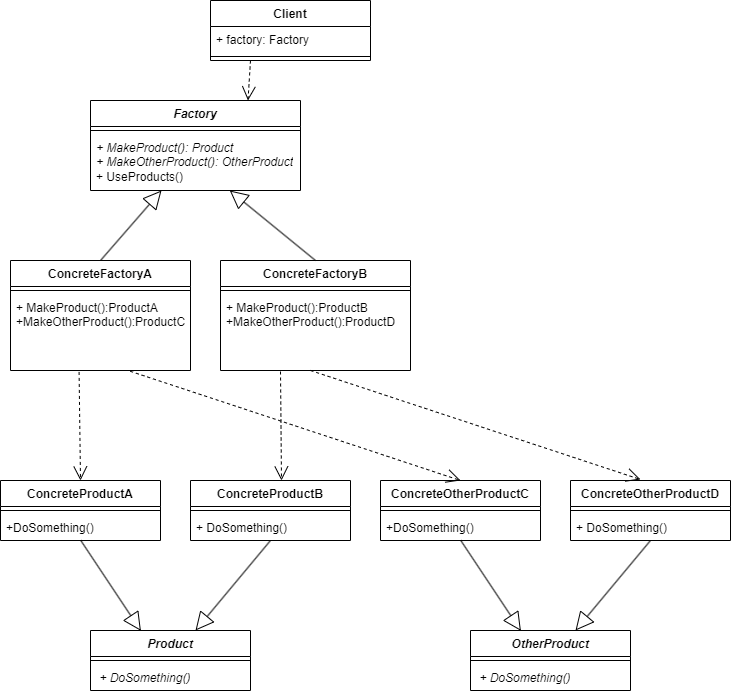

The diagram above was exported from draw.io. Its source (the exported page's mxGraphModel, read from the mxfile embedded in the PNG):
<mxGraphModel dx="1195" dy="633" grid="1" gridSize="10" guides="1" tooltips="1" connect="1" arrows="1" fold="1" page="1" pageScale="1" pageWidth="1200" pageHeight="1920" background="#ffffff" math="0" shadow="0">
  <root>
    <mxCell id="0" />
    <mxCell id="1" parent="0" />
    <mxCell id="Nu4KCU8hxHUyLa4AuuZt-1" value="&lt;i&gt;Factory&lt;/i&gt;" style="swimlane;fontStyle=1;align=center;verticalAlign=top;childLayout=stackLayout;horizontal=1;startSize=26;horizontalStack=0;resizeParent=1;resizeParentMax=0;resizeLast=0;collapsible=1;marginBottom=0;whiteSpace=wrap;html=1;" vertex="1" parent="1">
      <mxGeometry x="120" y="260" width="210" height="90" as="geometry" />
    </mxCell>
    <mxCell id="Nu4KCU8hxHUyLa4AuuZt-3" value="" style="line;strokeWidth=1;fillColor=none;align=left;verticalAlign=middle;spacingTop=-1;spacingLeft=3;spacingRight=3;rotatable=0;labelPosition=right;points=[];portConstraint=eastwest;strokeColor=inherit;" vertex="1" parent="Nu4KCU8hxHUyLa4AuuZt-1">
      <mxGeometry y="26" width="210" height="8" as="geometry" />
    </mxCell>
    <mxCell id="Nu4KCU8hxHUyLa4AuuZt-4" value="&lt;i&gt;+ MakeProduct(): Product&lt;br&gt;&lt;/i&gt;&lt;i style=&quot;border-color: var(--border-color);&quot;&gt;+ MakeOtherProduct(): OtherProduct&lt;br style=&quot;border-color: var(--border-color);&quot;&gt;&lt;/i&gt;+ UseProducts()" style="text;strokeColor=none;fillColor=none;align=left;verticalAlign=top;spacingLeft=4;spacingRight=4;overflow=hidden;rotatable=0;points=[[0,0.5],[1,0.5]];portConstraint=eastwest;whiteSpace=wrap;html=1;" vertex="1" parent="Nu4KCU8hxHUyLa4AuuZt-1">
      <mxGeometry y="34" width="210" height="56" as="geometry" />
    </mxCell>
    <mxCell id="Nu4KCU8hxHUyLa4AuuZt-5" value="ConcreteFactoryA" style="swimlane;fontStyle=1;align=center;verticalAlign=top;childLayout=stackLayout;horizontal=1;startSize=26;horizontalStack=0;resizeParent=1;resizeParentMax=0;resizeLast=0;collapsible=1;marginBottom=0;whiteSpace=wrap;html=1;" vertex="1" parent="1">
      <mxGeometry x="40" y="420" width="180" height="110" as="geometry" />
    </mxCell>
    <mxCell id="Nu4KCU8hxHUyLa4AuuZt-7" value="" style="line;strokeWidth=1;fillColor=none;align=left;verticalAlign=middle;spacingTop=-1;spacingLeft=3;spacingRight=3;rotatable=0;labelPosition=right;points=[];portConstraint=eastwest;strokeColor=inherit;" vertex="1" parent="Nu4KCU8hxHUyLa4AuuZt-5">
      <mxGeometry y="26" width="180" height="8" as="geometry" />
    </mxCell>
    <mxCell id="Nu4KCU8hxHUyLa4AuuZt-8" value="+ MakeProduct():ProductA&lt;br&gt;+MakeOtherProduct():ProductC" style="text;strokeColor=none;fillColor=none;align=left;verticalAlign=top;spacingLeft=4;spacingRight=4;overflow=hidden;rotatable=0;points=[[0,0.5],[1,0.5]];portConstraint=eastwest;whiteSpace=wrap;html=1;" vertex="1" parent="Nu4KCU8hxHUyLa4AuuZt-5">
      <mxGeometry y="34" width="180" height="76" as="geometry" />
    </mxCell>
    <mxCell id="Nu4KCU8hxHUyLa4AuuZt-9" value="ConcreteFactoryB" style="swimlane;fontStyle=1;align=center;verticalAlign=top;childLayout=stackLayout;horizontal=1;startSize=26;horizontalStack=0;resizeParent=1;resizeParentMax=0;resizeLast=0;collapsible=1;marginBottom=0;whiteSpace=wrap;html=1;" vertex="1" parent="1">
      <mxGeometry x="250" y="420" width="190" height="110" as="geometry" />
    </mxCell>
    <mxCell id="Nu4KCU8hxHUyLa4AuuZt-10" value="" style="line;strokeWidth=1;fillColor=none;align=left;verticalAlign=middle;spacingTop=-1;spacingLeft=3;spacingRight=3;rotatable=0;labelPosition=right;points=[];portConstraint=eastwest;strokeColor=inherit;" vertex="1" parent="Nu4KCU8hxHUyLa4AuuZt-9">
      <mxGeometry y="26" width="190" height="8" as="geometry" />
    </mxCell>
    <mxCell id="Nu4KCU8hxHUyLa4AuuZt-11" value="+ MakeProduct():ProductB&lt;br&gt;+MakeOtherProduct():ProductD" style="text;strokeColor=none;fillColor=none;align=left;verticalAlign=top;spacingLeft=4;spacingRight=4;overflow=hidden;rotatable=0;points=[[0,0.5],[1,0.5]];portConstraint=eastwest;whiteSpace=wrap;html=1;" vertex="1" parent="Nu4KCU8hxHUyLa4AuuZt-9">
      <mxGeometry y="34" width="190" height="76" as="geometry" />
    </mxCell>
    <mxCell id="Nu4KCU8hxHUyLa4AuuZt-12" value="" style="endArrow=block;endSize=16;endFill=0;html=1;rounded=0;exitX=0.5;exitY=0;exitDx=0;exitDy=0;entryX=0.338;entryY=1;entryDx=0;entryDy=0;entryPerimeter=0;" edge="1" parent="1" source="Nu4KCU8hxHUyLa4AuuZt-5" target="Nu4KCU8hxHUyLa4AuuZt-4">
      <mxGeometry width="160" relative="1" as="geometry">
        <mxPoint x="330" y="570" as="sourcePoint" />
        <mxPoint x="490" y="570" as="targetPoint" />
      </mxGeometry>
    </mxCell>
    <mxCell id="Nu4KCU8hxHUyLa4AuuZt-13" value="" style="endArrow=block;endSize=16;endFill=0;html=1;rounded=0;exitX=0.5;exitY=0;exitDx=0;exitDy=0;" edge="1" parent="1" source="Nu4KCU8hxHUyLa4AuuZt-9" target="Nu4KCU8hxHUyLa4AuuZt-4">
      <mxGeometry width="160" relative="1" as="geometry">
        <mxPoint x="130" y="430" as="sourcePoint" />
        <mxPoint x="209" y="369" as="targetPoint" />
      </mxGeometry>
    </mxCell>
    <mxCell id="Nu4KCU8hxHUyLa4AuuZt-14" value="&lt;i&gt;Product&lt;/i&gt;" style="swimlane;fontStyle=1;align=center;verticalAlign=top;childLayout=stackLayout;horizontal=1;startSize=26;horizontalStack=0;resizeParent=1;resizeParentMax=0;resizeLast=0;collapsible=1;marginBottom=0;whiteSpace=wrap;html=1;" vertex="1" parent="1">
      <mxGeometry x="120" y="790" width="160" height="60" as="geometry" />
    </mxCell>
    <mxCell id="Nu4KCU8hxHUyLa4AuuZt-15" value="" style="line;strokeWidth=1;fillColor=none;align=left;verticalAlign=middle;spacingTop=-1;spacingLeft=3;spacingRight=3;rotatable=0;labelPosition=right;points=[];portConstraint=eastwest;strokeColor=inherit;" vertex="1" parent="Nu4KCU8hxHUyLa4AuuZt-14">
      <mxGeometry y="26" width="160" height="8" as="geometry" />
    </mxCell>
    <mxCell id="Nu4KCU8hxHUyLa4AuuZt-16" value="&lt;i&gt;&amp;nbsp;+ DoSomething()&lt;/i&gt;" style="text;strokeColor=none;fillColor=none;align=left;verticalAlign=top;spacingLeft=4;spacingRight=4;overflow=hidden;rotatable=0;points=[[0,0.5],[1,0.5]];portConstraint=eastwest;whiteSpace=wrap;html=1;" vertex="1" parent="Nu4KCU8hxHUyLa4AuuZt-14">
      <mxGeometry y="34" width="160" height="26" as="geometry" />
    </mxCell>
    <mxCell id="Nu4KCU8hxHUyLa4AuuZt-17" value="ConcreteProductA" style="swimlane;fontStyle=1;align=center;verticalAlign=top;childLayout=stackLayout;horizontal=1;startSize=26;horizontalStack=0;resizeParent=1;resizeParentMax=0;resizeLast=0;collapsible=1;marginBottom=0;whiteSpace=wrap;html=1;" vertex="1" parent="1">
      <mxGeometry x="30" y="640" width="160" height="60" as="geometry" />
    </mxCell>
    <mxCell id="Nu4KCU8hxHUyLa4AuuZt-18" value="" style="line;strokeWidth=1;fillColor=none;align=left;verticalAlign=middle;spacingTop=-1;spacingLeft=3;spacingRight=3;rotatable=0;labelPosition=right;points=[];portConstraint=eastwest;strokeColor=inherit;" vertex="1" parent="Nu4KCU8hxHUyLa4AuuZt-17">
      <mxGeometry y="26" width="160" height="8" as="geometry" />
    </mxCell>
    <mxCell id="Nu4KCU8hxHUyLa4AuuZt-19" value="+DoSomething()" style="text;strokeColor=none;fillColor=none;align=left;verticalAlign=top;spacingLeft=4;spacingRight=4;overflow=hidden;rotatable=0;points=[[0,0.5],[1,0.5]];portConstraint=eastwest;whiteSpace=wrap;html=1;" vertex="1" parent="Nu4KCU8hxHUyLa4AuuZt-17">
      <mxGeometry y="34" width="160" height="26" as="geometry" />
    </mxCell>
    <mxCell id="Nu4KCU8hxHUyLa4AuuZt-20" value="ConcreteProductB" style="swimlane;fontStyle=1;align=center;verticalAlign=top;childLayout=stackLayout;horizontal=1;startSize=26;horizontalStack=0;resizeParent=1;resizeParentMax=0;resizeLast=0;collapsible=1;marginBottom=0;whiteSpace=wrap;html=1;" vertex="1" parent="1">
      <mxGeometry x="220" y="640" width="160" height="60" as="geometry" />
    </mxCell>
    <mxCell id="Nu4KCU8hxHUyLa4AuuZt-21" value="" style="line;strokeWidth=1;fillColor=none;align=left;verticalAlign=middle;spacingTop=-1;spacingLeft=3;spacingRight=3;rotatable=0;labelPosition=right;points=[];portConstraint=eastwest;strokeColor=inherit;" vertex="1" parent="Nu4KCU8hxHUyLa4AuuZt-20">
      <mxGeometry y="26" width="160" height="8" as="geometry" />
    </mxCell>
    <mxCell id="Nu4KCU8hxHUyLa4AuuZt-22" value="+ DoSomething()" style="text;strokeColor=none;fillColor=none;align=left;verticalAlign=top;spacingLeft=4;spacingRight=4;overflow=hidden;rotatable=0;points=[[0,0.5],[1,0.5]];portConstraint=eastwest;whiteSpace=wrap;html=1;" vertex="1" parent="Nu4KCU8hxHUyLa4AuuZt-20">
      <mxGeometry y="34" width="160" height="26" as="geometry" />
    </mxCell>
    <mxCell id="Nu4KCU8hxHUyLa4AuuZt-23" value="" style="endArrow=block;endSize=16;endFill=0;html=1;rounded=0;exitX=0.502;exitY=1;exitDx=0;exitDy=0;entryX=0.315;entryY=0.006;entryDx=0;entryDy=0;exitPerimeter=0;entryPerimeter=0;" edge="1" parent="1" source="Nu4KCU8hxHUyLa4AuuZt-19" target="Nu4KCU8hxHUyLa4AuuZt-14">
      <mxGeometry width="160" relative="1" as="geometry">
        <mxPoint x="700" y="570" as="sourcePoint" />
        <mxPoint x="860" y="570" as="targetPoint" />
      </mxGeometry>
    </mxCell>
    <mxCell id="Nu4KCU8hxHUyLa4AuuZt-24" value="" style="endArrow=block;endSize=16;endFill=0;html=1;rounded=0;" edge="1" parent="1" target="Nu4KCU8hxHUyLa4AuuZt-14">
      <mxGeometry width="160" relative="1" as="geometry">
        <mxPoint x="300" y="700" as="sourcePoint" />
        <mxPoint x="579" y="369" as="targetPoint" />
      </mxGeometry>
    </mxCell>
    <mxCell id="Nu4KCU8hxHUyLa4AuuZt-25" value="Client" style="swimlane;fontStyle=1;align=center;verticalAlign=top;childLayout=stackLayout;horizontal=1;startSize=26;horizontalStack=0;resizeParent=1;resizeParentMax=0;resizeLast=0;collapsible=1;marginBottom=0;whiteSpace=wrap;html=1;" vertex="1" parent="1">
      <mxGeometry x="240" y="160" width="160" height="60" as="geometry" />
    </mxCell>
    <mxCell id="Nu4KCU8hxHUyLa4AuuZt-26" value="+ factory: Factory" style="text;strokeColor=none;fillColor=none;align=left;verticalAlign=top;spacingLeft=4;spacingRight=4;overflow=hidden;rotatable=0;points=[[0,0.5],[1,0.5]];portConstraint=eastwest;whiteSpace=wrap;html=1;" vertex="1" parent="Nu4KCU8hxHUyLa4AuuZt-25">
      <mxGeometry y="26" width="160" height="26" as="geometry" />
    </mxCell>
    <mxCell id="Nu4KCU8hxHUyLa4AuuZt-27" value="" style="line;strokeWidth=1;fillColor=none;align=left;verticalAlign=middle;spacingTop=-1;spacingLeft=3;spacingRight=3;rotatable=0;labelPosition=right;points=[];portConstraint=eastwest;strokeColor=inherit;" vertex="1" parent="Nu4KCU8hxHUyLa4AuuZt-25">
      <mxGeometry y="52" width="160" height="8" as="geometry" />
    </mxCell>
    <mxCell id="Nu4KCU8hxHUyLa4AuuZt-29" value="" style="endArrow=open;endSize=12;dashed=1;html=1;rounded=0;exitX=0.25;exitY=1;exitDx=0;exitDy=0;entryX=0.75;entryY=0;entryDx=0;entryDy=0;" edge="1" parent="1" source="Nu4KCU8hxHUyLa4AuuZt-25" target="Nu4KCU8hxHUyLa4AuuZt-1">
      <mxGeometry x="-0.0044" width="160" relative="1" as="geometry">
        <mxPoint x="330" y="570" as="sourcePoint" />
        <mxPoint x="490" y="570" as="targetPoint" />
        <mxPoint as="offset" />
      </mxGeometry>
    </mxCell>
    <mxCell id="Nu4KCU8hxHUyLa4AuuZt-38" value="&lt;i&gt;OtherProduct&lt;/i&gt;" style="swimlane;fontStyle=1;align=center;verticalAlign=top;childLayout=stackLayout;horizontal=1;startSize=26;horizontalStack=0;resizeParent=1;resizeParentMax=0;resizeLast=0;collapsible=1;marginBottom=0;whiteSpace=wrap;html=1;" vertex="1" parent="1">
      <mxGeometry x="500" y="790" width="160" height="60" as="geometry" />
    </mxCell>
    <mxCell id="Nu4KCU8hxHUyLa4AuuZt-39" value="" style="line;strokeWidth=1;fillColor=none;align=left;verticalAlign=middle;spacingTop=-1;spacingLeft=3;spacingRight=3;rotatable=0;labelPosition=right;points=[];portConstraint=eastwest;strokeColor=inherit;" vertex="1" parent="Nu4KCU8hxHUyLa4AuuZt-38">
      <mxGeometry y="26" width="160" height="8" as="geometry" />
    </mxCell>
    <mxCell id="Nu4KCU8hxHUyLa4AuuZt-40" value="&lt;i&gt;&amp;nbsp;+ DoSomething()&lt;/i&gt;" style="text;strokeColor=none;fillColor=none;align=left;verticalAlign=top;spacingLeft=4;spacingRight=4;overflow=hidden;rotatable=0;points=[[0,0.5],[1,0.5]];portConstraint=eastwest;whiteSpace=wrap;html=1;" vertex="1" parent="Nu4KCU8hxHUyLa4AuuZt-38">
      <mxGeometry y="34" width="160" height="26" as="geometry" />
    </mxCell>
    <mxCell id="Nu4KCU8hxHUyLa4AuuZt-41" value="ConcreteOtherProductC" style="swimlane;fontStyle=1;align=center;verticalAlign=top;childLayout=stackLayout;horizontal=1;startSize=26;horizontalStack=0;resizeParent=1;resizeParentMax=0;resizeLast=0;collapsible=1;marginBottom=0;whiteSpace=wrap;html=1;" vertex="1" parent="1">
      <mxGeometry x="410" y="640" width="160" height="60" as="geometry" />
    </mxCell>
    <mxCell id="Nu4KCU8hxHUyLa4AuuZt-42" value="" style="line;strokeWidth=1;fillColor=none;align=left;verticalAlign=middle;spacingTop=-1;spacingLeft=3;spacingRight=3;rotatable=0;labelPosition=right;points=[];portConstraint=eastwest;strokeColor=inherit;" vertex="1" parent="Nu4KCU8hxHUyLa4AuuZt-41">
      <mxGeometry y="26" width="160" height="8" as="geometry" />
    </mxCell>
    <mxCell id="Nu4KCU8hxHUyLa4AuuZt-43" value="+DoSomething()" style="text;strokeColor=none;fillColor=none;align=left;verticalAlign=top;spacingLeft=4;spacingRight=4;overflow=hidden;rotatable=0;points=[[0,0.5],[1,0.5]];portConstraint=eastwest;whiteSpace=wrap;html=1;" vertex="1" parent="Nu4KCU8hxHUyLa4AuuZt-41">
      <mxGeometry y="34" width="160" height="26" as="geometry" />
    </mxCell>
    <mxCell id="Nu4KCU8hxHUyLa4AuuZt-44" value="ConcreteOtherProductD" style="swimlane;fontStyle=1;align=center;verticalAlign=top;childLayout=stackLayout;horizontal=1;startSize=26;horizontalStack=0;resizeParent=1;resizeParentMax=0;resizeLast=0;collapsible=1;marginBottom=0;whiteSpace=wrap;html=1;" vertex="1" parent="1">
      <mxGeometry x="600" y="640" width="160" height="60" as="geometry" />
    </mxCell>
    <mxCell id="Nu4KCU8hxHUyLa4AuuZt-45" value="" style="line;strokeWidth=1;fillColor=none;align=left;verticalAlign=middle;spacingTop=-1;spacingLeft=3;spacingRight=3;rotatable=0;labelPosition=right;points=[];portConstraint=eastwest;strokeColor=inherit;" vertex="1" parent="Nu4KCU8hxHUyLa4AuuZt-44">
      <mxGeometry y="26" width="160" height="8" as="geometry" />
    </mxCell>
    <mxCell id="Nu4KCU8hxHUyLa4AuuZt-46" value="+ DoSomething()" style="text;strokeColor=none;fillColor=none;align=left;verticalAlign=top;spacingLeft=4;spacingRight=4;overflow=hidden;rotatable=0;points=[[0,0.5],[1,0.5]];portConstraint=eastwest;whiteSpace=wrap;html=1;" vertex="1" parent="Nu4KCU8hxHUyLa4AuuZt-44">
      <mxGeometry y="34" width="160" height="26" as="geometry" />
    </mxCell>
    <mxCell id="Nu4KCU8hxHUyLa4AuuZt-47" value="" style="endArrow=block;endSize=16;endFill=0;html=1;rounded=0;exitX=0.502;exitY=1;exitDx=0;exitDy=0;entryX=0.315;entryY=0.006;entryDx=0;entryDy=0;exitPerimeter=0;entryPerimeter=0;" edge="1" parent="1" source="Nu4KCU8hxHUyLa4AuuZt-43" target="Nu4KCU8hxHUyLa4AuuZt-38">
      <mxGeometry width="160" relative="1" as="geometry">
        <mxPoint x="1080" y="570" as="sourcePoint" />
        <mxPoint x="1240" y="570" as="targetPoint" />
      </mxGeometry>
    </mxCell>
    <mxCell id="Nu4KCU8hxHUyLa4AuuZt-48" value="" style="endArrow=block;endSize=16;endFill=0;html=1;rounded=0;" edge="1" parent="1" target="Nu4KCU8hxHUyLa4AuuZt-38">
      <mxGeometry width="160" relative="1" as="geometry">
        <mxPoint x="680" y="700" as="sourcePoint" />
        <mxPoint x="959" y="369" as="targetPoint" />
      </mxGeometry>
    </mxCell>
    <mxCell id="Nu4KCU8hxHUyLa4AuuZt-49" value="" style="endArrow=open;endSize=12;dashed=1;html=1;rounded=0;exitX=0.665;exitY=1.01;exitDx=0;exitDy=0;exitPerimeter=0;entryX=0.5;entryY=0;entryDx=0;entryDy=0;" edge="1" parent="1" source="Nu4KCU8hxHUyLa4AuuZt-8" target="Nu4KCU8hxHUyLa4AuuZt-41">
      <mxGeometry width="160" relative="1" as="geometry">
        <mxPoint x="340" y="530" as="sourcePoint" />
        <mxPoint x="500" y="530" as="targetPoint" />
      </mxGeometry>
    </mxCell>
    <mxCell id="Nu4KCU8hxHUyLa4AuuZt-50" value="" style="endArrow=open;endSize=12;dashed=1;html=1;rounded=0;entryX=0.5;entryY=0;entryDx=0;entryDy=0;exitX=0.381;exitY=1.019;exitDx=0;exitDy=0;exitPerimeter=0;" edge="1" parent="1" source="Nu4KCU8hxHUyLa4AuuZt-8" target="Nu4KCU8hxHUyLa4AuuZt-17">
      <mxGeometry width="160" relative="1" as="geometry">
        <mxPoint x="140" y="670" as="sourcePoint" />
        <mxPoint x="520" y="570" as="targetPoint" />
      </mxGeometry>
    </mxCell>
    <mxCell id="Nu4KCU8hxHUyLa4AuuZt-51" value="" style="endArrow=open;endSize=12;dashed=1;html=1;rounded=0;exitX=0.665;exitY=1.01;exitDx=0;exitDy=0;exitPerimeter=0;entryX=0.5;entryY=0;entryDx=0;entryDy=0;" edge="1" parent="1">
      <mxGeometry width="160" relative="1" as="geometry">
        <mxPoint x="340" y="530" as="sourcePoint" />
        <mxPoint x="670" y="639" as="targetPoint" />
      </mxGeometry>
    </mxCell>
    <mxCell id="Nu4KCU8hxHUyLa4AuuZt-52" value="" style="endArrow=open;endSize=12;dashed=1;html=1;rounded=0;entryX=0.5;entryY=0;entryDx=0;entryDy=0;exitX=0.381;exitY=1.019;exitDx=0;exitDy=0;exitPerimeter=0;" edge="1" parent="1">
      <mxGeometry width="160" relative="1" as="geometry">
        <mxPoint x="310" y="531" as="sourcePoint" />
        <mxPoint x="311" y="640" as="targetPoint" />
      </mxGeometry>
    </mxCell>
  </root>
</mxGraphModel>